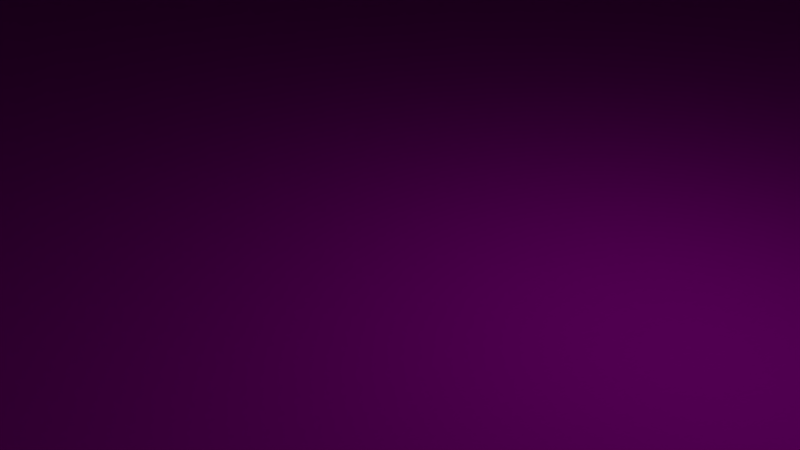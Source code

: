 # Source: Ramp_X2.blend  (saved by Blender 2.77.0; exported with 4.5.12 LTS)
import bpy
from mathutils import Matrix  # noqa: F401  (used for matrix-valued properties, if any)

bpy.ops.wm.read_factory_settings(use_empty=True)
scene = bpy.context.scene
scene.name = 'Scene'

# ---- collections
col_collection_1 = bpy.data.collections.new('Collection 1'); scene.collection.children.link(col_collection_1)

# ---- images (referenced by path relative to the original .blend; pixels are not part of the script)
import os
ASSET_DIR = os.environ.get("B2B_ASSET_DIR", "")  # directory of the original .blend (textures are referenced by path, not embedded)
HERE = os.path.dirname(os.path.abspath(__file__))  # packed textures are extracted next to this script under _unpacked/

def load_image(name, relpath, width, height, colorspace="sRGB"):
    """Load a texture the original file referenced (path relative to the .blend, or extracted next to this script)."""
    p = next((c for c in (os.path.join(HERE, relpath), os.path.join(ASSET_DIR, relpath)) if relpath and os.path.exists(c)), "")
    if p:
        img = bpy.data.images.load(p, check_existing=True)
        img.name = name
    else:  # same state as the original file: an image datablock whose file is absent (Cycles renders it pink)
        img = bpy.data.images.new(name, width, height)
        img.source = "FILE"
        img.filepath = "//" + (relpath or name)
    img.colorspace_settings.name = colorspace
    return img
img_modularracetrack_1_png_001 = load_image('ModularRacetrack_1.png.001', 'ModularRacetrack_1.png', 1024, 1024, 'sRGB')
img_tarmacalbedo_tif = load_image('TarmacAlbedo.tif', 'TarmacAlbedo.tif', 1024, 1024, 'sRGB')
img_whiteasphalt_jpg = load_image('whiteasphalt.jpg', 'whiteasphalt.jpg', 1024, 1024, 'sRGB')

# ---- materials (node trees are filled in below, after node groups)
mat_material_001 = bpy.data.materials.new('Material.001')
mat_material_001.alpha_threshold = 0.0
mat_material_001.roughness = 0.5
mat_material = bpy.data.materials.new('Material')
mat_material.alpha_threshold = 0.0
mat_material.roughness = 0.5
mat_material_002 = bpy.data.materials.new('Material.002')
mat_material_002.alpha_threshold = 0.0
mat_material_002.roughness = 0.5

# ---- material node trees
mat_material_001.use_nodes = True; mat_material_001.node_tree.nodes.clear()
_N = mat_material_001.node_tree.nodes; _L = mat_material_001.node_tree.links
n0 = _N.new('ShaderNodeOutputMaterial'); n0.name = 'Material Output'; n0.location = (300, 300)
n1 = _N.new('ShaderNodeBsdfDiffuse'); n1.name = 'Diffuse BSDF'; n1.location = (10, 300)
n2 = _N.new('ShaderNodeTexImage'); n2.name = 'Image Texture'; n2.location = (-180, 300)
n2.width = 140
n2.image = img_modularracetrack_1_png_001
_L.new(n1.outputs[0], n0.inputs[0])
_L.new(n2.outputs[0], n1.inputs[0])
n0.is_active_output = True
mat_material.use_nodes = True; mat_material.node_tree.nodes.clear()
_N = mat_material.node_tree.nodes; _L = mat_material.node_tree.links
n0 = _N.new('ShaderNodeOutputMaterial'); n0.name = 'Material Output'; n0.location = (300, 300)
n1 = _N.new('ShaderNodeBsdfDiffuse'); n1.name = 'Diffuse BSDF'; n1.location = (10, 300)
n2 = _N.new('ShaderNodeTexImage'); n2.name = 'Image Texture'; n2.location = (-180, 300)
n2.width = 140
n2.image = img_tarmacalbedo_tif
_L.new(n1.outputs[0], n0.inputs[0])
_L.new(n2.outputs[0], n1.inputs[0])
n0.is_active_output = True
mat_material_002.use_nodes = True; mat_material_002.node_tree.nodes.clear()
_N = mat_material_002.node_tree.nodes; _L = mat_material_002.node_tree.links
n0 = _N.new('ShaderNodeOutputMaterial'); n0.name = 'Material Output'; n0.location = (300, 300)
n1 = _N.new('ShaderNodeBsdfDiffuse'); n1.name = 'Diffuse BSDF'; n1.location = (10, 300)
n2 = _N.new('ShaderNodeTexImage'); n2.name = 'Image Texture'; n2.location = (-180, 300)
n2.width = 140
n2.image = img_whiteasphalt_jpg
_L.new(n1.outputs[0], n0.inputs[0])
_L.new(n2.outputs[0], n1.inputs[0])
n0.is_active_output = True

# ---- world
world_world = bpy.data.worlds.new('World'); scene.world = world_world
world_world.color = (0.05088, 0.05088, 0.05088)
world_world.use_sun_shadow = False
world_world.sun_shadow_jitter_overblur = 0.0
world_world.cycles.sampling_method = 'MANUAL'

# ---- cameras
cam_camera = bpy.data.cameras.new('Camera')
cam_camera.clip_end = 100.0
cam_camera.lens = 35.0
cam_camera.sensor_width = 32.0
cam_camera.sensor_height = 18.0
cam_camera.ortho_scale = 7.314
cam_camera.dof.focus_distance = 0.0

# ---- lights
light_lamp = bpy.data.lights.new('Lamp', 'POINT')
light_lamp.transmission_factor = 0.0
light_lamp.cutoff_distance = 30.0
light_lamp.energy = 100.0
light_lamp.shadow_buffer_clip_start = 1.001
light_lamp.shadow_soft_size = 0.1
light_lamp.shadow_maximum_resolution = 0.006
light_lamp.use_absolute_resolution = True

# ---- meshes
me_cube = bpy.data.meshes.new('Cube')
me_cube.from_pydata([(32.0, 32.0, 0.0), (32.0, -32.0, 0.0), (-32.0, -32.0, 0.0), (-32.0, 32.0, 0.0), (32.0, 32.0, 48.0), (32.0, -32.0, 16.0), (-32.0, -32.0, 16.0), (-32.0, 32.0, 48.0), (0.0, -32.0, 16.0), (-28.0, -32.0, 16.0), (28.0, -32.0, 16.0), (0.0, 32.0, 48.0), (-28.0, 32.0, 48.0), (28.0, 32.0, 48.0), (27.0, -32.0, 16.0), (-27.0, -32.0, 16.0), (27.0, 32.0, 48.0), (-27.0, 32.0, 48.0), (25.0, -32.0, 16.0), (-25.0, -32.0, 16.0), (25.0, 32.0, 48.0), (-25.0, 32.0, 48.0)], [], [(0, 1, 2, 3), (0, 4, 5, 1), (1, 5, 10, 14, 18, 8, 19, 15, 9, 6, 2), (2, 6, 7, 3), (4, 0, 3, 7, 12, 17, 21, 11, 20, 16, 13), (4, 13, 10, 5), (7, 6, 9, 12), (9, 15, 17, 12), (13, 16, 14, 10), (15, 19, 21, 17), (16, 20, 18, 14), (8, 18, 20, 11, 21, 19)])
me_cube.polygons.foreach_set('material_index', [0, 0, 0, 0, 0, 0, 0, 1, 1, 2, 2, 1])
_uv = me_cube.uv_layers.new(name='UVMap')
_uv.uv.foreach_set('vector', [0.0, 1.49e-07, 0.3333, 0.0, 0.3333, 1.0, 4.967e-08, 1.0, 0.08333, 1.0, 8.444e-08, 1.0, 0.0, 5.96e-08, 0.08333, 0.0, 0.0, 0.0, 0.08333, 0.0, 0.08333, 0.0625, 0.08333, 0.07812, 0.08333, 0.1094, 0.08333, 0.5, 0.08333, 0.8906, 0.08333, 0.9219, 0.08333, 0.9375, 0.08333, 1.0, 5.431e-08, 1.0, 0.08333, 1.0, 1.987e-08, 1.0, 0.0, 0.0, 0.08333, 0.0, 0.08333, 1.0, 2.45e-08, 1.0, 0.0, 0.0, 0.08333, 0.0, 0.08333, 0.0625, 0.08333, 0.07813, 0.08333, 0.1094, 0.08333, 0.5, 0.08333, 0.8906, 0.08333, 0.9219, 0.08333, 0.9375, 0.3333, 1.0, 0.3125, 1.0, 0.3125, 0.0, 0.3333, 2.98e-08, 0.03125, 1.0, 0.03125, 0.0, 0.0, 0.0, -4.331e-05, 1.0, 0.7127, 1.0, 0.6988, 1.0, 0.6988, 0.0, 0.7127, 0.0, 0.7127, 0.0, 0.7267, 0.0, 0.7267, 1.0, 0.7127, 1.0, 0.02795, 5.5, -0.2516, 5.5, -0.2516, -4.5, 0.02795, -4.5, 0.02795, -4.5, 0.3075, -4.5, 0.3075, 5.5, 0.02795, 5.5, 0.3494, 1.0, 7.997e-08, 1.0, 0.0, 1.066e-07, 0.3494, 5.331e-08, 0.6988, 0.0, 0.6988, 1.0])
me_cube.materials.append(mat_material_001)
me_cube.materials.append(mat_material)
me_cube.materials.append(mat_material_002)
me_cube.use_remesh_preserve_volume = False
me_cube.use_remesh_preserve_attributes = False
me_cube.use_mirror_vertex_groups = False
me_cube.update()

# ---- objects
ob_cube = bpy.data.objects.new('Cube', me_cube)
ob_lamp = bpy.data.objects.new('Lamp', light_lamp)
ob_camera = bpy.data.objects.new('Camera', cam_camera)

# ---- transforms, parenting, visibility, modifiers, constraints
ob_cube.location = (0.0, 0.0, 0.0)
ob_cube.lock_rotations_4d = False
ob_cube.empty_display_type = 'ARROWS'
ob_cube.lineart.crease_threshold = 0.0
ob_lamp.location = (4.076, 1.005, 5.904)
ob_lamp.rotation_euler = (0.6503, 0.05522, 1.866)
ob_lamp.lock_rotations_4d = False
ob_lamp.empty_display_type = 'ARROWS'
ob_lamp.color = (0.0, 0.0, 0.0, 0.0)
ob_lamp.lineart.crease_threshold = 0.0
ob_camera.location = (7.481, -6.508, 5.344)
ob_camera.rotation_euler = (1.109, 0.0, 0.8149)
ob_camera.lock_rotations_4d = False
ob_camera.empty_display_type = 'ARROWS'
ob_camera.color = (0.0, 0.0, 0.0, 0.0)
ob_camera.display_type = 'WIRE'
ob_camera.lineart.crease_threshold = 0.0

# ---- collection membership
col_collection_1.objects.link(ob_cube)
col_collection_1.objects.link(ob_lamp)
col_collection_1.objects.link(ob_camera)

# ---- scene / render settings (as saved in the file)
scene.camera = ob_camera
scene.frame_start = 1; scene.frame_end = 250; scene.frame_set(1)
scene.render.engine = 'CYCLES'
scene.render.resolution_percentage = 50
scene.render.dither_intensity = 0.0
scene.cycles.use_denoising = False
scene.cycles.samples = 128
scene.cycles.sampling_pattern = 'TABULATED_SOBOL'
scene.cycles.light_sampling_threshold = 0.0
scene.cycles.use_adaptive_sampling = False
scene.cycles.use_light_tree = False
scene.cycles.blur_glossy = 0.0
scene.cycles.sample_clamp_indirect = 0.0
scene.view_settings.view_transform = 'Standard'
bpy.context.view_layer.update()
